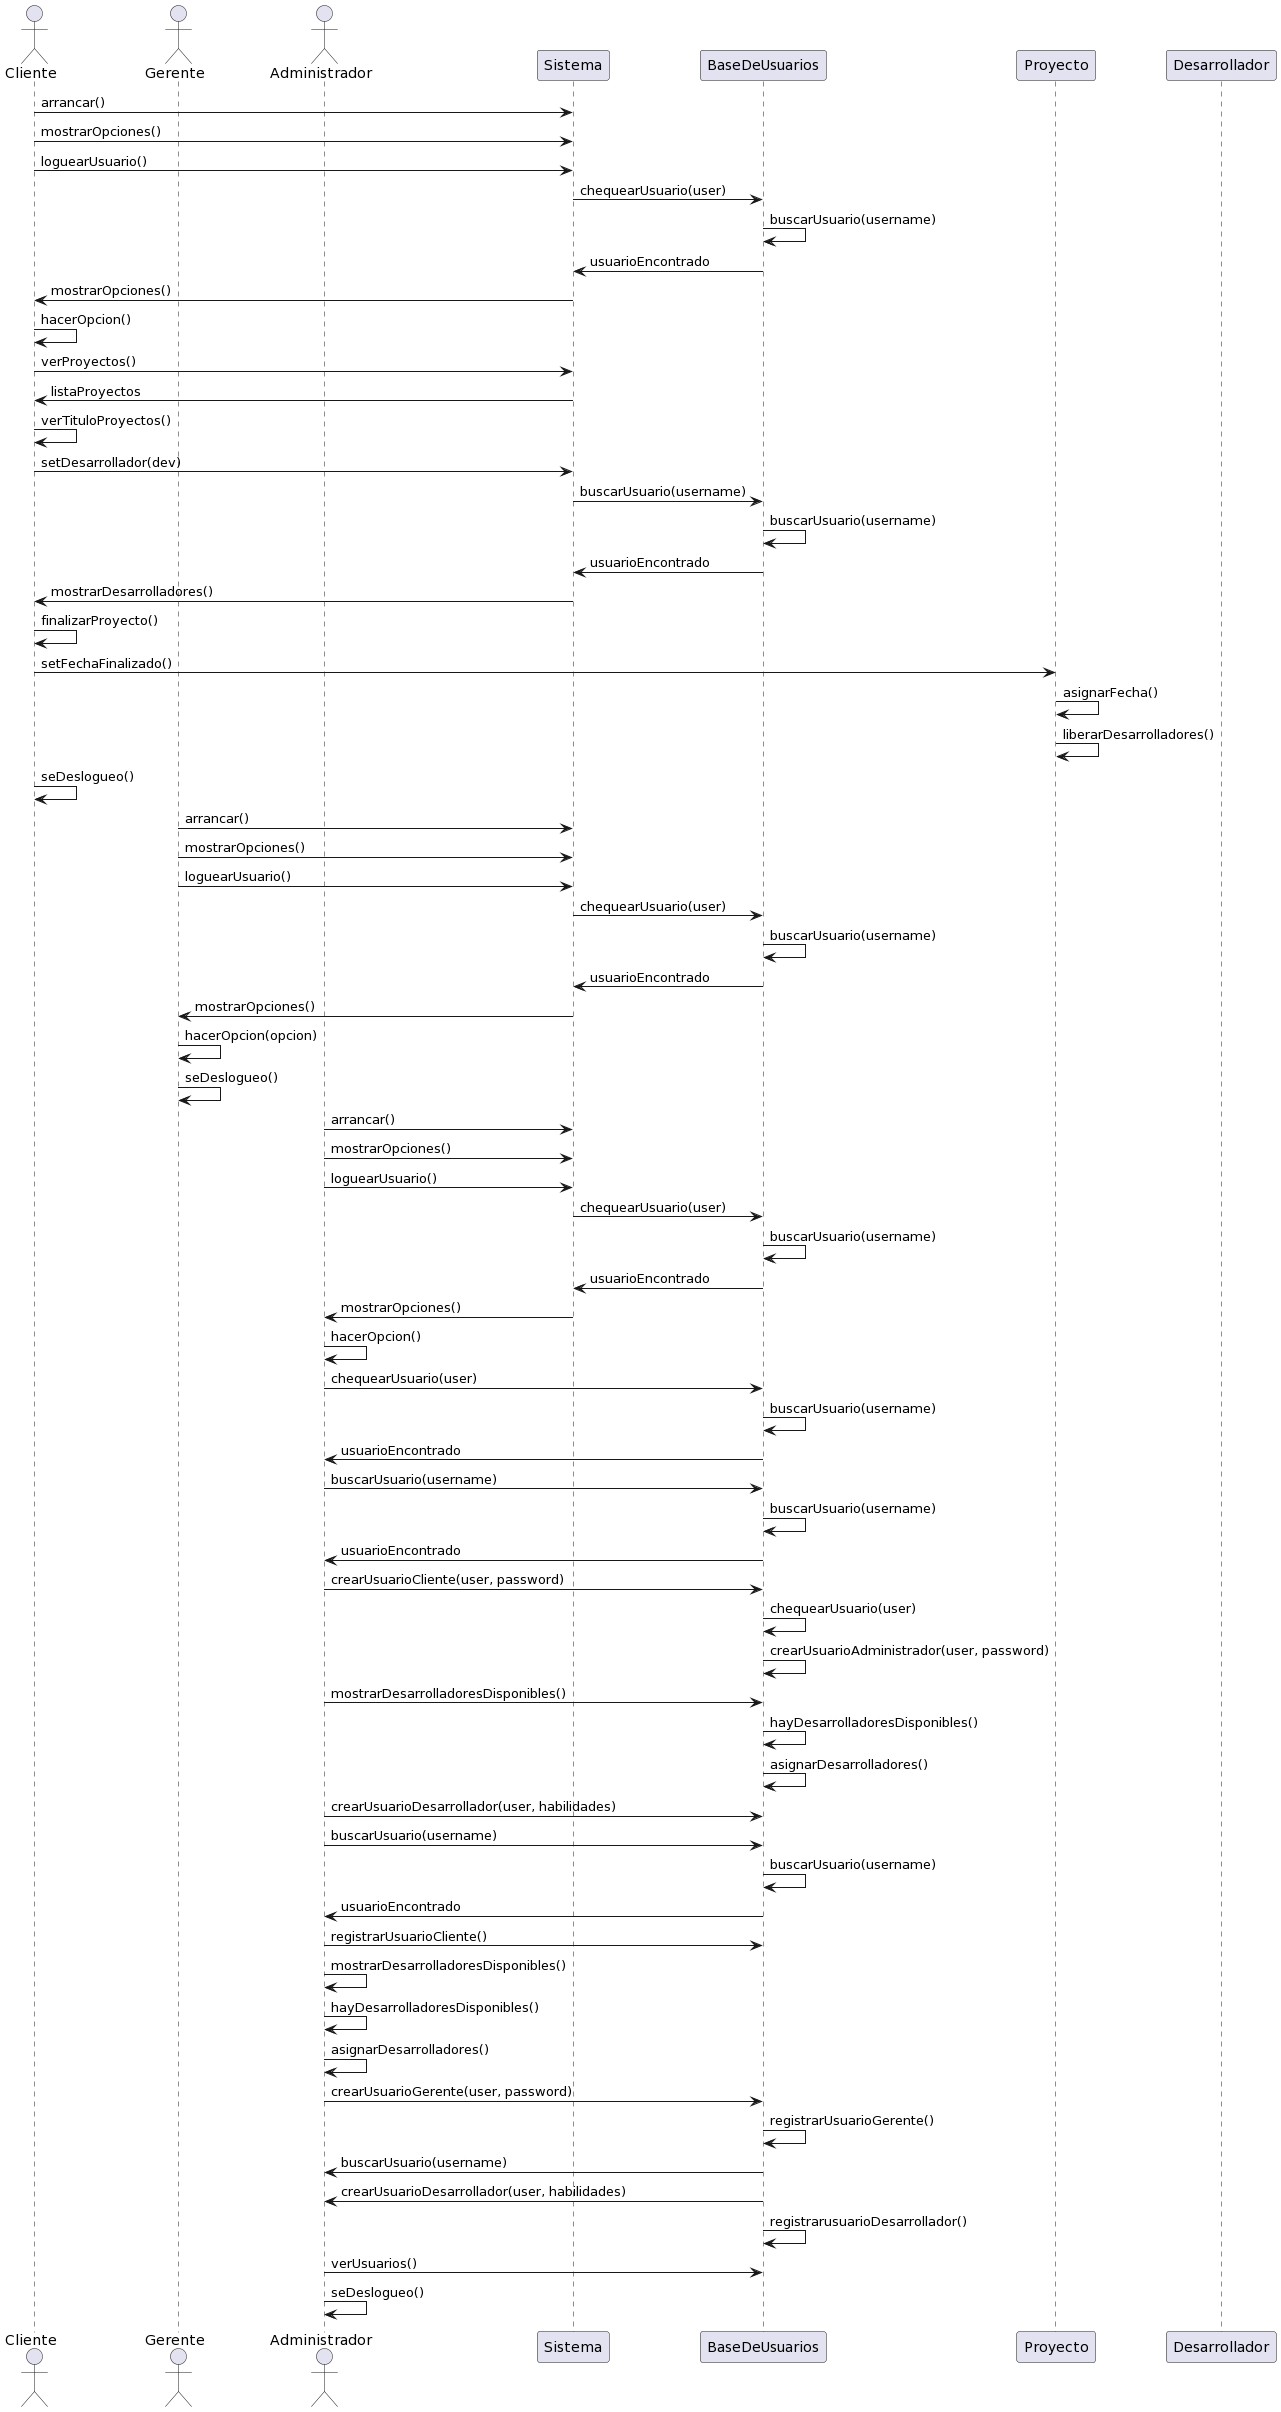

The diagram above was rendered by PlantUML. Its source (embedded in the PNG):
@startuml
actor Cliente
actor Gerente
actor Administrador
participant "Sistema" as Sistema
participant "BaseDeUsuarios" as BaseDeUsuarios
participant "Proyecto" as Proyecto
participant "Desarrollador" as Desarrollador

Cliente -> Sistema: arrancar()
Cliente -> Sistema: mostrarOpciones()
Cliente -> Sistema: loguearUsuario()
Sistema -> BaseDeUsuarios: chequearUsuario(user)
BaseDeUsuarios -> BaseDeUsuarios: buscarUsuario(username)
BaseDeUsuarios -> Sistema: usuarioEncontrado
Sistema -> Cliente: mostrarOpciones()
Cliente -> Cliente: hacerOpcion()
Cliente -> Sistema: verProyectos()
Sistema -> Cliente: listaProyectos
Cliente -> Cliente: verTituloProyectos()
Cliente -> Sistema: setDesarrollador(dev)
Sistema -> BaseDeUsuarios: buscarUsuario(username)
BaseDeUsuarios -> BaseDeUsuarios: buscarUsuario(username)
BaseDeUsuarios -> Sistema: usuarioEncontrado
Sistema -> Cliente: mostrarDesarrolladores()
Cliente -> Cliente: finalizarProyecto()
Cliente -> Proyecto: setFechaFinalizado()
Proyecto -> Proyecto: asignarFecha()
Proyecto -> Proyecto: liberarDesarrolladores()
Cliente -> Cliente: seDeslogueo()


Gerente -> Sistema: arrancar()
Gerente -> Sistema: mostrarOpciones()
Gerente -> Sistema: loguearUsuario()
Sistema -> BaseDeUsuarios: chequearUsuario(user)
BaseDeUsuarios -> BaseDeUsuarios: buscarUsuario(username)
BaseDeUsuarios -> Sistema: usuarioEncontrado
Sistema -> Gerente: mostrarOpciones()
Gerente -> Gerente: hacerOpcion(opcion)
Gerente -> Gerente: seDeslogueo()

Administrador -> Sistema: arrancar()
Administrador -> Sistema: mostrarOpciones()
Administrador -> Sistema: loguearUsuario()
Sistema -> BaseDeUsuarios: chequearUsuario(user)
BaseDeUsuarios -> BaseDeUsuarios: buscarUsuario(username)
BaseDeUsuarios -> Sistema: usuarioEncontrado
Sistema -> Administrador: mostrarOpciones()
Administrador -> Administrador: hacerOpcion()
Administrador -> BaseDeUsuarios: chequearUsuario(user)
BaseDeUsuarios -> BaseDeUsuarios: buscarUsuario(username)
BaseDeUsuarios -> Administrador: usuarioEncontrado
Administrador -> BaseDeUsuarios: buscarUsuario(username)
BaseDeUsuarios -> BaseDeUsuarios: buscarUsuario(username)
BaseDeUsuarios -> Administrador: usuarioEncontrado
Administrador -> BaseDeUsuarios: crearUsuarioCliente(user, password)
BaseDeUsuarios -> BaseDeUsuarios: chequearUsuario(user)
BaseDeUsuarios -> BaseDeUsuarios: crearUsuarioAdministrador(user, password)
Administrador -> BaseDeUsuarios: mostrarDesarrolladoresDisponibles()
BaseDeUsuarios -> BaseDeUsuarios: hayDesarrolladoresDisponibles()
BaseDeUsuarios -> BaseDeUsuarios: asignarDesarrolladores()
Administrador -> BaseDeUsuarios: crearUsuarioDesarrollador(user, habilidades)
Administrador -> BaseDeUsuarios: buscarUsuario(username)
BaseDeUsuarios -> BaseDeUsuarios: buscarUsuario(username)
BaseDeUsuarios -> Administrador: usuarioEncontrado
Administrador -> BaseDeUsuarios: registrarUsuarioCliente()
Administrador -> Administrador: mostrarDesarrolladoresDisponibles()
Administrador -> Administrador: hayDesarrolladoresDisponibles()
Administrador -> Administrador: asignarDesarrolladores()
Administrador -> BaseDeUsuarios: crearUsuarioGerente(user, password)
BaseDeUsuarios -> BaseDeUsuarios: registrarUsuarioGerente()
BaseDeUsuarios -> Administrador: buscarUsuario(username)
BaseDeUsuarios -> Administrador: crearUsuarioDesarrollador(user, habilidades)
BaseDeUsuarios -> BaseDeUsuarios: registrarusuarioDesarrollador()
Administrador -> BaseDeUsuarios: verUsuarios()
Administrador -> Administrador: seDeslogueo()
@enduml